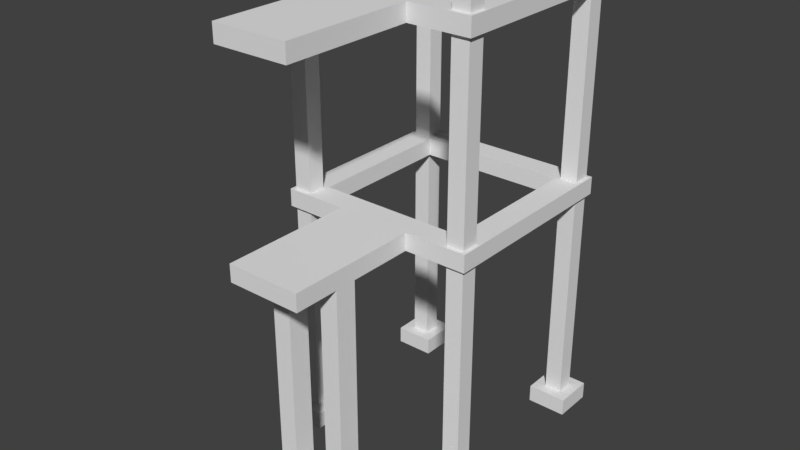 # Source: spacepad.blend  (saved by Blender 2.78.0; exported with 4.5.12 LTS)
import bpy
from mathutils import Matrix  # noqa: F401  (used for matrix-valued properties, if any)

bpy.ops.wm.read_factory_settings(use_empty=True)
scene = bpy.context.scene
scene.name = 'Scene'

# ---- collections
col_collection_1 = bpy.data.collections.new('Collection 1'); scene.collection.children.link(col_collection_1)

# ---- materials (node trees are filled in below, after node groups)
mat_material_001 = bpy.data.materials.new('Material.001')
mat_material_001.alpha_threshold = 0.0
mat_material_001.use_transparent_shadow = False
mat_material_001.roughness = 0.5

# ---- material node trees

# ---- world
world_world = bpy.data.worlds.new('World'); scene.world = world_world
world_world.color = (0.05088, 0.05088, 0.05088)
world_world.use_sun_shadow = False
world_world.sun_shadow_jitter_overblur = 0.0
world_world.cycles.sampling_method = 'MANUAL'

# ---- meshes
me_cube_001 = bpy.data.meshes.new('Cube.001')
me_cube_001.from_pydata([(4.968, 1.104, 6.072), (4.968, 1.104, 4.968), (6.072, 1.104, 6.072), (6.072, 1.104, 4.968), (4.968, 14.9, 6.072), (4.968, 14.9, 4.968), (6.072, 14.9, 4.968), (6.072, 14.9, 6.072), (4.968, 16.01, 6.072), (4.968, 16.01, 4.968), (6.072, 16.01, 4.968), (6.072, 16.01, 6.072), (4.968, 27.6, 6.072), (4.968, 27.6, 4.968), (6.072, 27.6, 4.968), (6.072, 27.6, 6.072), (4.968, 28.7, 6.072), (4.968, 28.7, 4.968), (6.072, 28.7, 4.968), (6.072, 28.7, 6.072), (4.968, 29.53, 6.072), (4.968, 29.53, 4.968), (6.072, 29.53, 4.968), (6.072, 29.53, 6.072), (4.262, -3.29e-07, 4.262), (4.262, -6.58e-07, 6.778), (4.262, 1.104, 6.778), (4.262, 1.104, 4.262), (6.778, -3.29e-07, 4.262), (6.778, 1.104, 4.262), (6.778, -6.58e-07, 6.778), (6.778, 1.104, 6.778), (4.731, 14.9, 6.309), (4.731, 14.9, 4.731), (6.309, 14.9, 4.731), (6.309, 14.9, 6.309), (4.731, 16.01, 6.309), (4.731, 16.01, 4.731), (6.309, 16.01, 4.731), (6.309, 16.01, 6.309), (4.731, 27.6, 6.309), (6.309, 27.6, 6.309), (4.731, 28.7, 6.309), (6.309, 28.7, 6.309), (4.968, 1.104, -4.968), (4.968, 1.104, -6.072), (6.072, 1.104, -4.968), (6.072, 1.104, -6.072), (4.968, 14.9, -4.968), (4.968, 14.9, -6.072), (6.072, 14.9, -6.072), (6.072, 14.9, -4.968), (4.968, 16.01, -4.968), (4.968, 16.01, -6.072), (6.072, 16.01, -6.072), (6.072, 16.01, -4.968), (4.968, 27.6, -4.968), (4.968, 27.6, -6.072), (6.072, 27.6, -6.072), (6.072, 27.6, -4.968), (4.968, 28.7, -4.968), (4.968, 28.7, -6.072), (6.072, 28.7, -6.072), (6.072, 28.7, -4.968), (4.968, 29.53, -4.968), (4.968, 29.53, -6.072), (6.072, 29.53, -6.072), (6.072, 29.53, -4.968), (4.262, 6.58e-07, -6.778), (4.262, 3.29e-07, -4.262), (4.262, 1.104, -4.262), (4.262, 1.104, -6.778), (6.778, 6.58e-07, -6.778), (6.778, 1.104, -6.778), (6.778, 3.29e-07, -4.262), (6.778, 1.104, -4.262), (4.731, 14.9, -4.731), (4.731, 14.9, -6.309), (6.309, 14.9, -6.309), (6.309, 14.9, -4.731), (4.731, 16.01, -4.731), (4.731, 16.01, -6.309), (6.309, 16.01, -6.309), (6.309, 16.01, -4.731), (4.731, 27.6, -6.309), (6.309, 27.6, -6.309), (4.731, 28.7, -6.309), (6.309, 28.7, -6.309), (4.731, 27.6, 4.731), (6.309, 28.7, 4.731), (6.309, 27.6, 4.731), (4.731, 28.7, 4.731), (4.731, 27.6, -4.731), (6.309, 28.7, -4.731), (6.309, 27.6, -4.731), (4.731, 28.7, -4.731), (0.0, 14.9, 6.309), (0.0, 14.9, 4.731), (0.0, 16.01, 6.309), (0.0, 16.01, 4.731), (0.0, 28.7, 6.309), (0.0, 27.6, 6.309), (0.0, 14.9, -4.731), (0.0, 14.9, -6.309), (0.0, 16.01, -4.731), (0.0, 16.01, -6.309), (0.0, 27.6, -6.309), (0.0, 28.7, -6.309), (0.0, 27.6, -4.731), (0.0, 28.7, -4.731), (0.0, 27.6, 4.731), (0.0, 28.7, 4.731), (2.366, 14.9, 6.309), (2.366, 16.01, 6.309), (0.0, 14.9, 11.83), (0.0, 16.01, 11.83), (2.366, 14.9, 11.83), (2.366, 16.01, 11.83), (2.366, 27.6, 6.309), (2.366, 28.7, 6.309), (0.0, 28.7, 14.59), (0.0, 27.6, 14.59), (2.366, 27.6, 14.59), (2.366, 28.7, 14.59), (2.366, 14.9, 10.45), (0.0, 14.9, 10.45), (1.183, 14.9, 11.83), (1.183, 14.9, 10.45), (2.366, 1.104, 11.83), (2.366, 1.104, 10.45), (1.183, 1.104, 11.83), (1.183, 1.104, 10.45), (2.954, 1.104, 12.52), (2.954, 1.104, 9.762), (0.5943, 1.104, 12.52), (0.5943, 1.104, 9.762), (2.954, 0.007992, 12.52), (2.954, 0.007992, 9.762), (0.5943, 0.007992, 12.52), (0.5943, 0.007992, 9.762), (0.0, 14.9, 14.69), (0.0, 16.01, 14.69), (1.183, 14.9, 14.69), (2.366, 16.01, 14.69), (2.366, 14.9, 14.69)], [], [(2, 0, 26, 31), (0, 1, 27, 26), (1, 0, 4, 5), (16, 17, 91, 42), (0, 2, 7, 4), (3, 1, 5, 6), (2, 3, 6, 7), (11, 10, 14, 15), (9, 10, 38, 37), (13, 12, 40, 88), (6, 5, 33, 34), (8, 9, 37, 36), (9, 8, 12, 13), (8, 11, 15, 12), (10, 9, 13, 14), (19, 18, 22, 23), (5, 4, 32, 33), (19, 16, 42, 43), (12, 15, 41, 40), (22, 21, 20, 23), (17, 16, 20, 21), (16, 19, 23, 20), (18, 17, 21, 22), (25, 26, 27, 24), (24, 27, 29, 28), (28, 29, 31, 30), (30, 31, 26, 25), (1, 3, 29, 27), (3, 2, 31, 29), (35, 34, 38, 39), (76, 80, 104, 102), (32, 35, 39, 36), (40, 41, 43, 42), (94, 93, 89, 90), (41, 90, 89, 43), (88, 40, 118, 101, 110), (7, 6, 34, 35), (14, 13, 88, 90), (10, 11, 39, 38), (17, 18, 89, 91), (4, 7, 35, 32), (15, 14, 90, 41), (11, 8, 36, 39), (18, 19, 43, 89), (46, 44, 70, 75), (44, 45, 71, 70), (45, 44, 48, 49), (60, 61, 86, 95), (44, 46, 51, 48), (47, 45, 49, 50), (46, 47, 50, 51), (55, 54, 58, 59), (53, 54, 82, 81), (57, 56, 92, 84), (50, 49, 77, 78), (52, 53, 81, 80), (53, 52, 56, 57), (52, 55, 59, 56), (54, 53, 57, 58), (63, 62, 66, 67), (49, 48, 76, 77), (63, 60, 95, 93), (56, 59, 94, 92), (66, 65, 64, 67), (61, 60, 64, 65), (60, 63, 67, 64), (62, 61, 65, 66), (69, 70, 71, 68), (68, 71, 73, 72), (72, 73, 75, 74), (74, 75, 70, 69), (45, 47, 73, 71), (47, 46, 75, 73), (78, 77, 81, 82), (79, 78, 82, 83), (92, 95, 109, 108), (79, 83, 38, 34), (85, 84, 86, 87), (94, 85, 87, 93), (95, 86, 107, 109), (51, 50, 78, 79), (58, 57, 84, 85), (54, 55, 83, 82), (61, 62, 87, 86), (48, 51, 79, 76), (59, 58, 85, 94), (55, 52, 80, 83), (62, 63, 93, 87), (92, 94, 90, 88), (80, 76, 33, 37), (93, 95, 91, 89), (83, 80, 37, 38), (95, 92, 88, 91), (76, 79, 34, 33), (80, 81, 105, 104), (33, 32, 112, 96, 97), (42, 91, 111, 100, 119), (119, 100, 120, 123), (37, 33, 97, 99), (86, 84, 106, 107), (77, 76, 102, 103), (91, 88, 110, 111), (84, 92, 108, 106), (81, 77, 103, 105), (112, 113, 117, 116, 124), (36, 37, 99, 98, 113), (32, 36, 113, 112), (117, 115, 141, 143), (127, 124, 129, 131), (113, 98, 115, 117), (40, 42, 119, 118), (122, 123, 120, 121), (101, 118, 122, 121), (118, 119, 123, 122), (96, 112, 124, 127, 125), (125, 127, 126, 114), (130, 131, 135, 134), (124, 116, 128, 129), (126, 127, 131, 130), (116, 126, 130, 128), (132, 134, 138, 136), (128, 130, 134, 132), (131, 129, 133, 135), (129, 128, 132, 133), (135, 133, 137, 139), (133, 132, 136, 137), (134, 135, 139, 138), (144, 143, 141, 140, 142), (126, 116, 144, 142), (116, 117, 143, 144), (114, 126, 142, 140)])
_uv = me_cube_001.uv_layers.new(name='UVMap')
_uv.uv.foreach_set('vector', [0.9226, 0.4086, 0.9041, 0.4106, 0.8904, 0.4004, 0.9328, 0.3949, 0.9041, 0.4106, 0.9061, 0.4291, 0.8959, 0.4429, 0.8904, 0.4004, 0.4111, 0.7769, 0.4111, 0.8067, 0.0387, 0.8067, 0.0387, 0.7769, 0.4555, 0.4923, 0.4557, 0.4537, 0.4642, 0.4439, 0.4642, 0.5035, 0.4111, 0.8067, 0.4111, 0.8365, 0.0387, 0.8365, 0.0387, 0.8067, 0.4111, 0.7471, 0.4111, 0.7769, 0.0387, 0.7769, 0.0387, 0.7471, 0.4111, 0.7173, 0.4111, 0.7471, 0.0387, 0.7471, 0.0387, 0.7173, 0.03257, 0.981, 0.03257, 0.9512, 0.3454, 0.9512, 0.3454, 0.981, 0.6991, 0.9456, 0.6998, 0.9099, 0.7069, 0.9014, 0.7069, 0.9545, 0.388, 0.5309, 0.4215, 0.5265, 0.4305, 0.5321, 0.3807, 0.5395, 0.6673, 0.8728, 0.632, 0.8682, 0.6241, 0.8593, 0.679, 0.8659, 0.6638, 0.9411, 0.6991, 0.9456, 0.7069, 0.9545, 0.652, 0.9479, 0.03257, 0.9214, 0.03257, 0.8916, 0.3454, 0.8916, 0.3454, 0.9214, 0.03257, 0.8916, 0.03257, 0.8618, 0.3454, 0.8618, 0.3454, 0.8916, 0.03257, 0.9512, 0.03257, 0.9214, 0.3454, 0.9214, 0.3454, 0.9512, 0.6612, 0.5168, 0.6022, 0.5192, 0.6252, 0.4921, 0.6355, 0.4938, 0.632, 0.8682, 0.6312, 0.904, 0.6241, 0.9124, 0.6241, 0.8593, 0.4271, 0.4866, 0.4555, 0.4923, 0.4642, 0.5035, 0.423, 0.4911, 0.4215, 0.5265, 0.4135, 0.5017, 0.4172, 0.4976, 0.4305, 0.5321, 0.6252, 0.4921, 0.6279, 0.4821, 0.6381, 0.4837, 0.6355, 0.4938, 0.6022, 0.4591, 0.6612, 0.4567, 0.6381, 0.4837, 0.6279, 0.4821, 0.6612, 0.4567, 0.6612, 0.5168, 0.6355, 0.4938, 0.6381, 0.4837, 0.6022, 0.5192, 0.6022, 0.4591, 0.6279, 0.4821, 0.6252, 0.4921, 0.858, 0.3625, 0.8904, 0.4004, 0.8959, 0.4429, 0.858, 0.4752, 0.858, 0.4752, 0.8959, 0.4429, 0.9384, 0.4373, 0.9707, 0.4752, 0.9707, 0.4752, 0.9384, 0.4373, 0.9328, 0.3949, 0.9707, 0.3625, 0.9707, 0.3625, 0.9328, 0.3949, 0.8904, 0.4004, 0.858, 0.3625, 0.9061, 0.4291, 0.9246, 0.4271, 0.9384, 0.4373, 0.8959, 0.4429, 0.9246, 0.4271, 0.9226, 0.4086, 0.9328, 0.3949, 0.9384, 0.4373, 0.6619, 0.9042, 0.679, 0.8659, 0.7069, 0.9014, 0.6692, 0.9096, 0.8325, 0.4375, 0.8325, 0.4673, 0.7048, 0.4673, 0.7048, 0.4375, 0.6241, 0.9124, 0.6619, 0.9042, 0.6692, 0.9096, 0.652, 0.9479, 0.4305, 0.5321, 0.4172, 0.4976, 0.423, 0.4911, 0.4642, 0.5035, 0.9733, 0.2622, 0.9733, 0.292, 0.718, 0.292, 0.718, 0.2622, 0.4172, 0.4976, 0.3811, 0.4881, 0.4062, 0.4516, 0.423, 0.4911, 0.2381, 0.1333, 0.225, 0.1748, 0.1627, 0.1551, 0.1005, 0.1354, 0.1136, 0.09392, 0.6582, 0.8996, 0.6673, 0.8728, 0.679, 0.8659, 0.6619, 0.9042, 0.3885, 0.4974, 0.388, 0.5309, 0.3807, 0.5395, 0.3811, 0.4881, 0.6998, 0.9099, 0.6729, 0.9142, 0.6692, 0.9096, 0.7069, 0.9014, 0.4557, 0.4537, 0.4171, 0.458, 0.4062, 0.4516, 0.4642, 0.4439, 0.6312, 0.904, 0.6582, 0.8996, 0.6619, 0.9042, 0.6241, 0.9124, 0.4135, 0.5017, 0.3885, 0.4974, 0.3811, 0.4881, 0.4172, 0.4976, 0.6729, 0.9142, 0.6638, 0.9411, 0.652, 0.9479, 0.6692, 0.9096, 0.4171, 0.458, 0.4271, 0.4866, 0.423, 0.4911, 0.4062, 0.4516, 0.4546, 0.9072, 0.4361, 0.9092, 0.4223, 0.899, 0.4647, 0.8935, 0.4361, 0.9092, 0.4381, 0.9277, 0.4279, 0.9415, 0.4223, 0.899, 0.3089, 0.6324, 0.3089, 0.6026, 0.6813, 0.6026, 0.6813, 0.6324, 0.2876, 0.4529, 0.2879, 0.4898, 0.2809, 0.4984, 0.2793, 0.4437, 0.3089, 0.6026, 0.3089, 0.5729, 0.6813, 0.5729, 0.6813, 0.6026, 0.3089, 0.6622, 0.3089, 0.6324, 0.6813, 0.6324, 0.6813, 0.6622, 0.3089, 0.692, 0.3089, 0.6622, 0.6813, 0.6622, 0.6813, 0.692, 0.7953, 0.7173, 0.7953, 0.7471, 0.4824, 0.7471, 0.4824, 0.7173, 0.5306, 0.904, 0.5576, 0.8996, 0.5613, 0.9042, 0.5235, 0.9124, 0.3205, 0.5262, 0.3554, 0.5307, 0.3632, 0.5395, 0.3089, 0.533, 0.5723, 0.9142, 0.5632, 0.9411, 0.5514, 0.9479, 0.5686, 0.9096, 0.5314, 0.8682, 0.5306, 0.904, 0.5235, 0.9124, 0.5235, 0.8593, 0.7953, 0.7769, 0.7953, 0.8067, 0.4824, 0.8067, 0.4824, 0.7769, 0.7953, 0.8067, 0.7953, 0.8365, 0.4824, 0.8365, 0.4824, 0.8067, 0.7953, 0.7471, 0.7953, 0.7769, 0.4824, 0.7769, 0.4824, 0.7471, 0.5893, 0.5168, 0.5302, 0.5192, 0.5533, 0.4921, 0.5635, 0.4938, 0.5632, 0.9411, 0.5985, 0.9456, 0.6063, 0.9545, 0.5514, 0.9479, 0.324, 0.4585, 0.2876, 0.4529, 0.2793, 0.4437, 0.3359, 0.4517, 0.3554, 0.5307, 0.3562, 0.4953, 0.3632, 0.4869, 0.3632, 0.5395, 0.5533, 0.4921, 0.556, 0.4821, 0.5662, 0.4837, 0.5635, 0.4938, 0.5302, 0.4591, 0.5893, 0.4567, 0.5662, 0.4837, 0.556, 0.4821, 0.5893, 0.4567, 0.5893, 0.5168, 0.5635, 0.4938, 0.5662, 0.4837, 0.5302, 0.5192, 0.5302, 0.4591, 0.556, 0.4821, 0.5533, 0.4921, 0.39, 0.8611, 0.4223, 0.899, 0.4279, 0.9415, 0.39, 0.9738, 0.39, 0.9738, 0.4279, 0.9415, 0.4703, 0.9359, 0.5027, 0.9738, 0.5027, 0.9738, 0.4703, 0.9359, 0.4647, 0.8935, 0.5027, 0.8611, 0.5027, 0.8611, 0.4647, 0.8935, 0.4223, 0.899, 0.39, 0.8611, 0.4381, 0.9277, 0.4565, 0.9257, 0.4703, 0.9359, 0.4279, 0.9415, 0.4565, 0.9257, 0.4546, 0.9072, 0.4647, 0.8935, 0.4703, 0.9359, 0.5686, 0.9096, 0.5514, 0.9479, 0.5235, 0.9124, 0.5613, 0.9042, 0.6063, 0.9014, 0.5686, 0.9096, 0.5613, 0.9042, 0.5784, 0.8659, 0.7335, 0.6177, 0.7335, 0.5879, 0.8612, 0.5879, 0.8612, 0.6177, 0.9733, 0.08698, 0.9733, 0.1168, 0.718, 0.1168, 0.718, 0.08698, 0.3257, 0.495, 0.3089, 0.533, 0.2809, 0.4984, 0.3182, 0.4894, 0.3632, 0.4869, 0.3257, 0.495, 0.3182, 0.4894, 0.3359, 0.4517, 0.7335, 0.5879, 0.7335, 0.5453, 0.8612, 0.5453, 0.8612, 0.5879, 0.5992, 0.9099, 0.5723, 0.9142, 0.5686, 0.9096, 0.6063, 0.9014, 0.3294, 0.4996, 0.3205, 0.5262, 0.3089, 0.533, 0.3257, 0.495, 0.5576, 0.8996, 0.5667, 0.8728, 0.5784, 0.8659, 0.5613, 0.9042, 0.2879, 0.4898, 0.3145, 0.4848, 0.3182, 0.4894, 0.2809, 0.4984, 0.5985, 0.9456, 0.5992, 0.9099, 0.6063, 0.9014, 0.6063, 0.9545, 0.3562, 0.4953, 0.3294, 0.4996, 0.3257, 0.495, 0.3632, 0.4869, 0.5667, 0.8728, 0.5314, 0.8682, 0.5235, 0.8593, 0.5784, 0.8659, 0.3145, 0.4848, 0.324, 0.4585, 0.3359, 0.4517, 0.3182, 0.4894, 0.9733, 0.2197, 0.9733, 0.2622, 0.718, 0.2622, 0.718, 0.2197, 0.9733, 0.01461, 0.9733, 0.04441, 0.718, 0.04441, 0.718, 0.01461, 0.9733, 0.292, 0.9733, 0.3346, 0.718, 0.3346, 0.718, 0.292, 0.9733, 0.1168, 0.9733, 0.1593, 0.718, 0.1593, 0.718, 0.1168, 0.9733, 0.1899, 0.9733, 0.2197, 0.718, 0.2197, 0.718, 0.1899, 0.9733, 0.04441, 0.9733, 0.08698, 0.718, 0.08698, 0.718, 0.04441, 0.8325, 0.4673, 0.8325, 0.5099, 0.7048, 0.5099, 0.7048, 0.4673, 0.3587, 0.3898, 0.2953, 0.3764, 0.3154, 0.2813, 0.3798, 0.2408, 0.3841, 0.264, 0.2337, 0.614, 0.2227, 0.6487, 0.08527, 0.6242, 0.08719, 0.5868, 0.1663, 0.5824, 0.1663, 0.5824, 0.08719, 0.5868, 0.02386, 0.3873, 0.07798, 0.3928, 0.4048, 0.3913, 0.3587, 0.3898, 0.3841, 0.264, 0.3967, 0.2667, 0.7335, 0.6901, 0.7335, 0.6603, 0.8612, 0.6603, 0.8612, 0.6901, 0.8325, 0.3949, 0.8325, 0.4375, 0.7048, 0.4375, 0.7048, 0.3949, 0.2473, 0.1043, 0.2381, 0.1333, 0.1136, 0.09392, 0.1228, 0.06488, 0.7335, 0.6603, 0.7335, 0.6177, 0.8612, 0.6177, 0.8612, 0.6603, 0.8325, 0.3651, 0.8325, 0.3949, 0.7048, 0.3949, 0.7048, 0.3651, 0.5023, 0.2932, 0.4614, 0.2931, 0.4732, 0.116, 0.501, 0.1068, 0.5049, 0.1493, 0.4616, 0.3872, 0.4048, 0.3913, 0.3967, 0.2667, 0.4042, 0.2427, 0.4614, 0.2931, 0.5049, 0.3859, 0.4616, 0.3872, 0.4614, 0.2931, 0.5023, 0.2932, 0.4732, 0.116, 0.417, 0.1244, 0.4244, 0.08558, 0.4446, 0.07351, 0.6073, 0.0387, 0.6392, 0.0387, 0.6392, 0.4111, 0.6073, 0.4111, 0.4614, 0.2931, 0.4042, 0.2427, 0.417, 0.1244, 0.4732, 0.116, 0.2473, 0.5865, 0.2337, 0.614, 0.1663, 0.5824, 0.1883, 0.5574, 0.09376, 0.3729, 0.07798, 0.3928, 0.02386, 0.3873, 0.03154, 0.3532, 0.1005, 0.1354, 0.1627, 0.1551, 0.09376, 0.3729, 0.03154, 0.3532, 0.1883, 0.5574, 0.1663, 0.5824, 0.07798, 0.3928, 0.09376, 0.3729, 0.3798, 0.2408, 0.3154, 0.2813, 0.3088, 0.1544, 0.3435, 0.1589, 0.3866, 0.1659, 0.3866, 0.1659, 0.3435, 0.1589, 0.354, 0.09857, 0.3927, 0.1167, 0.9022, 0.7901, 0.9051, 0.7671, 0.917, 0.7563, 0.9115, 0.8031, 0.6392, 0.0387, 0.6764, 0.0387, 0.6764, 0.4111, 0.6392, 0.4111, 0.57, 0.0387, 0.6073, 0.0387, 0.6073, 0.4111, 0.57, 0.4111, 0.5381, 0.0387, 0.57, 0.0387, 0.57, 0.4111, 0.5381, 0.4111, 0.8708, 0.798, 0.9115, 0.8031, 0.9484, 0.8357, 0.8394, 0.8369, 0.8827, 0.7872, 0.9022, 0.7901, 0.9115, 0.8031, 0.8708, 0.798, 0.9051, 0.7671, 0.8856, 0.7642, 0.8763, 0.7512, 0.917, 0.7563, 0.8856, 0.7642, 0.8827, 0.7872, 0.8708, 0.798, 0.8763, 0.7512, 0.917, 0.7563, 0.8763, 0.7512, 0.8394, 0.7186, 0.9484, 0.7174, 0.8763, 0.7512, 0.8708, 0.798, 0.8394, 0.8369, 0.8394, 0.7186, 0.9115, 0.8031, 0.917, 0.7563, 0.9484, 0.7174, 0.9484, 0.8357, 0.4484, 0.03258, 0.4446, 0.07351, 0.4244, 0.08558, 0.4173, 0.08329, 0.4202, 0.06722, 0.354, 0.09857, 0.3395, 0.05852, 0.4484, 0.03258, 0.4202, 0.06722, 0.501, 0.1068, 0.4732, 0.116, 0.4446, 0.07351, 0.4484, 0.03258, 0.3927, 0.1167, 0.354, 0.09857, 0.4202, 0.06722, 0.4173, 0.08329])
me_cube_001.materials.append(mat_material_001)
me_cube_001.use_remesh_preserve_volume = False
me_cube_001.use_remesh_preserve_attributes = False
me_cube_001.use_mirror_vertex_groups = False
me_cube_001.use_paint_bone_selection = False
me_cube_001.use_paint_mask = True
me_cube_001.update()

# ---- objects
ob_spacepad = bpy.data.objects.new('spacepad', me_cube_001)

# ---- transforms, parenting, visibility, modifiers, constraints
ob_spacepad.location = (0.0, 0.0, 0.0)
ob_spacepad.rotation_euler = (1.571, 2.22e-16, 2.22e-16)
ob_spacepad.lineart.crease_threshold = 0.0
_m = ob_spacepad.modifiers.new('Mirror', 'MIRROR')
_m.use_clip = True

# ---- collection membership
col_collection_1.objects.link(ob_spacepad)

# ---- scene / render settings (as saved in the file)
scene.frame_start = 1; scene.frame_end = 250; scene.frame_set(1)
scene.render.engine = 'BLENDER_EEVEE_NEXT'
scene.render.resolution_percentage = 50
scene.render.dither_intensity = 0.0
scene.cycles.use_denoising = False
scene.cycles.samples = 128
scene.cycles.sampling_pattern = 'TABULATED_SOBOL'
scene.cycles.light_sampling_threshold = 0.0
scene.cycles.use_adaptive_sampling = False
scene.cycles.use_light_tree = False
scene.cycles.blur_glossy = 0.0
scene.cycles.sample_clamp_indirect = 0.0
scene.view_settings.view_transform = 'Standard'
bpy.context.view_layer.update()

# ---- added for rendering (the .blend has no active camera and no usable light): camera, sun
cam_auto = bpy.data.cameras.new('AutoCamera')
cam_auto.lens = 50.0
cam_auto.sensor_width = 36.0
cam_auto.clip_end = 1000.0
ob_auto_camera = bpy.data.objects.new('AutoCamera', cam_auto)
scene.collection.objects.link(ob_auto_camera)
ob_auto_camera.location = (36.0312, -47.1911, 43.591)
ob_auto_camera.rotation_euler = (1.09748, -7.21219e-08, 0.694738)
scene.camera = ob_auto_camera
light_auto_sun = bpy.data.lights.new('AutoSun', 'SUN')
light_auto_sun.energy = 3.0
light_auto_sun.angle = 0.0523599
ob_auto_sun = bpy.data.objects.new('AutoSun', light_auto_sun)
scene.collection.objects.link(ob_auto_sun)
ob_auto_sun.rotation_euler = (0.872665, 0.174533, 0.523599)
bpy.context.view_layer.update()
